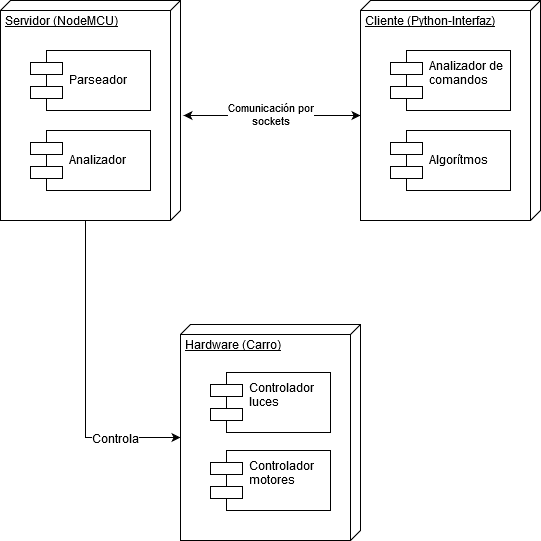

The diagram above was exported from draw.io. Its source (the exported page's mxGraphModel, read from the mxfile embedded in the PNG):
<mxGraphModel dx="1394" dy="832" grid="1" gridSize="10" guides="1" tooltips="1" connect="1" arrows="1" fold="1" page="1" pageScale="1" pageWidth="827" pageHeight="1169" math="0" shadow="0">
  <root>
    <mxCell id="0" />
    <mxCell id="1" parent="0" />
    <mxCell id="UJ9veURZaUiYt-_CGtd6-21" style="edgeStyle=orthogonalEdgeStyle;rounded=0;orthogonalLoop=1;jettySize=auto;html=1;exitX=0;exitY=0;exitDx=220;exitDy=95;exitPerimeter=0;entryX=0;entryY=0;entryDx=113;entryDy=180;entryPerimeter=0;" edge="1" parent="1" source="UJ9veURZaUiYt-_CGtd6-1" target="UJ9veURZaUiYt-_CGtd6-7">
      <mxGeometry relative="1" as="geometry" />
    </mxCell>
    <mxCell id="UJ9veURZaUiYt-_CGtd6-22" value="Controla" style="text;html=1;resizable=0;points=[];align=center;verticalAlign=middle;labelBackgroundColor=#ffffff;" vertex="1" connectable="0" parent="UJ9veURZaUiYt-_CGtd6-21">
      <mxGeometry x="0.391" y="30" relative="1" as="geometry">
        <mxPoint x="30" y="32" as="offset" />
      </mxGeometry>
    </mxCell>
    <mxCell id="UJ9veURZaUiYt-_CGtd6-1" value="Servidor (NodeMCU)" style="verticalAlign=top;align=left;spacingTop=8;spacingLeft=2;spacingRight=12;shape=cube;size=10;direction=south;fontStyle=4;html=1;" vertex="1" parent="1">
      <mxGeometry x="120" y="200" width="180" height="220" as="geometry" />
    </mxCell>
    <mxCell id="UJ9veURZaUiYt-_CGtd6-2" value="Parseador" style="shape=component;align=left;spacingLeft=36;" vertex="1" parent="1">
      <mxGeometry x="150" y="250" width="120" height="60" as="geometry" />
    </mxCell>
    <mxCell id="UJ9veURZaUiYt-_CGtd6-3" value="Analizador" style="shape=component;align=left;spacingLeft=36;" vertex="1" parent="1">
      <mxGeometry x="150" y="330" width="120" height="60" as="geometry" />
    </mxCell>
    <mxCell id="UJ9veURZaUiYt-_CGtd6-19" value="&lt;div&gt;Comunicación por&lt;/div&gt;&lt;div&gt;sockets&lt;br&gt;&lt;/div&gt;" style="edgeStyle=orthogonalEdgeStyle;rounded=0;orthogonalLoop=1;jettySize=auto;html=1;exitX=0;exitY=0;exitDx=115;exitDy=180;exitPerimeter=0;entryX=0.523;entryY=-0.017;entryDx=0;entryDy=0;entryPerimeter=0;startArrow=classic;startFill=1;" edge="1" parent="1" source="UJ9veURZaUiYt-_CGtd6-4" target="UJ9veURZaUiYt-_CGtd6-1">
      <mxGeometry relative="1" as="geometry" />
    </mxCell>
    <mxCell id="UJ9veURZaUiYt-_CGtd6-4" value="&lt;div&gt;Cliente (Python-Interfaz)&lt;/div&gt;" style="verticalAlign=top;align=left;spacingTop=8;spacingLeft=2;spacingRight=12;shape=cube;size=10;direction=south;fontStyle=4;html=1;" vertex="1" parent="1">
      <mxGeometry x="480" y="200" width="180" height="220" as="geometry" />
    </mxCell>
    <mxCell id="UJ9veURZaUiYt-_CGtd6-5" value="Analizador de&#10;comandos&#10;" style="shape=component;align=left;spacingLeft=36;" vertex="1" parent="1">
      <mxGeometry x="510" y="250" width="120" height="60" as="geometry" />
    </mxCell>
    <mxCell id="UJ9veURZaUiYt-_CGtd6-6" value="Algorítmos" style="shape=component;align=left;spacingLeft=36;" vertex="1" parent="1">
      <mxGeometry x="510" y="330" width="120" height="60" as="geometry" />
    </mxCell>
    <mxCell id="UJ9veURZaUiYt-_CGtd6-7" value="Hardware (Carro)" style="verticalAlign=top;align=left;spacingTop=8;spacingLeft=2;spacingRight=12;shape=cube;size=10;direction=south;fontStyle=4;html=1;" vertex="1" parent="1">
      <mxGeometry x="300" y="524" width="180" height="216" as="geometry" />
    </mxCell>
    <mxCell id="UJ9veURZaUiYt-_CGtd6-9" value="Controlador&#10;luces&#10;" style="shape=component;align=left;spacingLeft=36;" vertex="1" parent="1">
      <mxGeometry x="330" y="572" width="120" height="60" as="geometry" />
    </mxCell>
    <mxCell id="UJ9veURZaUiYt-_CGtd6-11" value="Controlador&#10;motores&#10;" style="shape=component;align=left;spacingLeft=36;" vertex="1" parent="1">
      <mxGeometry x="330" y="650" width="120" height="60" as="geometry" />
    </mxCell>
  </root>
</mxGraphModel>